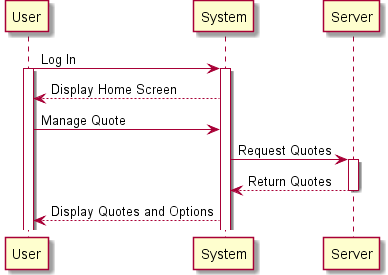

The diagram above was rendered by PlantUML. Its source (embedded in the PNG):
@startuml
User -> System : Log In
activate User
activate System
System --> User : Display Home Screen
User -> System : Manage Quote
System -> Server : Request Quotes
activate Server
Server --> System : Return Quotes
deactivate Server
System --> User : Display Quotes and Options
@enduml